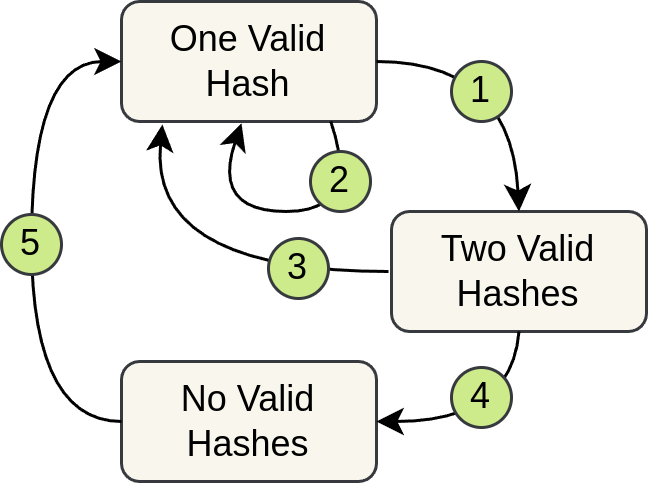

The diagram above was exported from draw.io. Its source (the exported page's mxGraphModel, read from the mxfile embedded in the PNG):
<mxGraphModel dx="243" dy="302" grid="1" gridSize="10" guides="1" tooltips="1" connect="1" arrows="1" fold="1" page="1" pageScale="1" pageWidth="850" pageHeight="1100" math="0" shadow="0">
  <root>
    <mxCell id="0" />
    <mxCell id="1" parent="0" />
    <mxCell id="W4iCODChz0-wDZrAT3vU-4" value="One Valid Hash" style="rounded=1;whiteSpace=wrap;html=1;fillColor=#f9f7ed;strokeColor=#36393d;" vertex="1" parent="1">
      <mxGeometry x="160" y="300" width="85" height="40" as="geometry" />
    </mxCell>
    <mxCell id="W4iCODChz0-wDZrAT3vU-5" value="Two Valid Hashes" style="rounded=1;whiteSpace=wrap;html=1;fillColor=#f9f7ed;strokeColor=#36393d;" vertex="1" parent="1">
      <mxGeometry x="250" y="370" width="85" height="40" as="geometry" />
    </mxCell>
    <mxCell id="W4iCODChz0-wDZrAT3vU-6" value="No Valid Hashes" style="rounded=1;whiteSpace=wrap;html=1;fillColor=#f9f7ed;strokeColor=#36393d;" vertex="1" parent="1">
      <mxGeometry x="160" y="420" width="85" height="40" as="geometry" />
    </mxCell>
    <mxCell id="W4iCODChz0-wDZrAT3vU-11" value="" style="curved=1;endArrow=classic;html=1;rounded=0;exitX=1;exitY=0.5;exitDx=0;exitDy=0;entryX=0.5;entryY=0;entryDx=0;entryDy=0;" edge="1" parent="1" source="W4iCODChz0-wDZrAT3vU-4" target="W4iCODChz0-wDZrAT3vU-5">
      <mxGeometry width="50" height="50" relative="1" as="geometry">
        <mxPoint x="310" y="500" as="sourcePoint" />
        <mxPoint x="360" y="450" as="targetPoint" />
        <Array as="points">
          <mxPoint x="290" y="320" />
        </Array>
      </mxGeometry>
    </mxCell>
    <mxCell id="W4iCODChz0-wDZrAT3vU-12" value="" style="curved=1;endArrow=classic;html=1;rounded=0;exitX=0.5;exitY=1;exitDx=0;exitDy=0;entryX=1;entryY=0.5;entryDx=0;entryDy=0;" edge="1" parent="1" source="W4iCODChz0-wDZrAT3vU-5" target="W4iCODChz0-wDZrAT3vU-6">
      <mxGeometry width="50" height="50" relative="1" as="geometry">
        <mxPoint x="255" y="340" as="sourcePoint" />
        <mxPoint x="303" y="380" as="targetPoint" />
        <Array as="points">
          <mxPoint x="290" y="440" />
        </Array>
      </mxGeometry>
    </mxCell>
    <mxCell id="W4iCODChz0-wDZrAT3vU-13" value="" style="curved=1;endArrow=classic;html=1;rounded=0;exitX=0;exitY=0.5;exitDx=0;exitDy=0;entryX=0;entryY=0.5;entryDx=0;entryDy=0;" edge="1" parent="1" source="W4iCODChz0-wDZrAT3vU-6" target="W4iCODChz0-wDZrAT3vU-4">
      <mxGeometry width="50" height="50" relative="1" as="geometry">
        <mxPoint x="255" y="330" as="sourcePoint" />
        <mxPoint x="303" y="380" as="targetPoint" />
        <Array as="points">
          <mxPoint x="130" y="440" />
          <mxPoint x="130" y="320" />
        </Array>
      </mxGeometry>
    </mxCell>
    <mxCell id="W4iCODChz0-wDZrAT3vU-14" value="" style="curved=1;endArrow=classic;html=1;rounded=0;exitX=0.6;exitY=0.985;exitDx=0;exitDy=0;entryX=0.25;entryY=1;entryDx=0;entryDy=0;exitPerimeter=0;" edge="1" parent="1">
      <mxGeometry width="50" height="50" relative="1" as="geometry">
        <mxPoint x="229.75" y="340.0000000000001" as="sourcePoint" />
        <mxPoint x="200" y="340.6" as="targetPoint" />
        <Array as="points">
          <mxPoint x="240" y="370" />
          <mxPoint x="190" y="370" />
        </Array>
      </mxGeometry>
    </mxCell>
    <mxCell id="W4iCODChz0-wDZrAT3vU-15" value="" style="curved=1;endArrow=classic;html=1;rounded=0;exitX=0;exitY=0.5;exitDx=0;exitDy=0;entryX=0.172;entryY=1.025;entryDx=0;entryDy=0;entryPerimeter=0;" edge="1" parent="1">
      <mxGeometry width="50" height="50" relative="1" as="geometry">
        <mxPoint x="249" y="390" as="sourcePoint" />
        <mxPoint x="173.62" y="341" as="targetPoint" />
        <Array as="points">
          <mxPoint x="169" y="390" />
        </Array>
      </mxGeometry>
    </mxCell>
    <mxCell id="W4iCODChz0-wDZrAT3vU-17" value="1" style="ellipse;whiteSpace=wrap;html=1;aspect=fixed;fillColor=#cdeb8b;strokeColor=#36393d;" vertex="1" parent="1">
      <mxGeometry x="270" y="320" width="20" height="20" as="geometry" />
    </mxCell>
    <mxCell id="W4iCODChz0-wDZrAT3vU-18" value="2" style="ellipse;whiteSpace=wrap;html=1;aspect=fixed;fillColor=#cdeb8b;strokeColor=#36393d;" vertex="1" parent="1">
      <mxGeometry x="223" y="350" width="20" height="20" as="geometry" />
    </mxCell>
    <mxCell id="W4iCODChz0-wDZrAT3vU-21" value="4" style="ellipse;whiteSpace=wrap;html=1;aspect=fixed;fillColor=#cdeb8b;strokeColor=#36393d;" vertex="1" parent="1">
      <mxGeometry x="270" y="422" width="20" height="20" as="geometry" />
    </mxCell>
    <mxCell id="W4iCODChz0-wDZrAT3vU-22" value="3" style="ellipse;whiteSpace=wrap;html=1;aspect=fixed;fillColor=#cdeb8b;strokeColor=#36393d;" vertex="1" parent="1">
      <mxGeometry x="209" y="379" width="20" height="20" as="geometry" />
    </mxCell>
    <mxCell id="W4iCODChz0-wDZrAT3vU-25" value="5" style="ellipse;whiteSpace=wrap;html=1;aspect=fixed;fillColor=#cdeb8b;strokeColor=#36393d;" vertex="1" parent="1">
      <mxGeometry x="120" y="371" width="20" height="20" as="geometry" />
    </mxCell>
  </root>
</mxGraphModel>